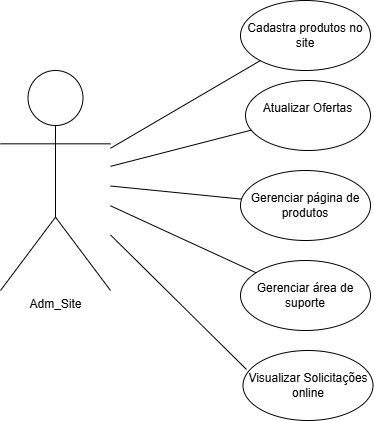

The diagram above was exported from draw.io. Its source (the exported page's mxGraphModel, read from the mxfile embedded in the PNG):
<mxGraphModel dx="1106" dy="605" grid="1" gridSize="10" guides="1" tooltips="1" connect="1" arrows="1" fold="1" page="1" pageScale="1" pageWidth="827" pageHeight="1169" math="0" shadow="0">
  <root>
    <mxCell id="0" />
    <mxCell id="1" parent="0" />
    <mxCell id="i1FXCQHyxtq1YQhLm3Op-1" value="Adm_Site" style="shape=umlActor;verticalLabelPosition=bottom;verticalAlign=top;html=1;outlineConnect=0;" vertex="1" parent="1">
      <mxGeometry x="210" y="170" width="110" height="220" as="geometry" />
    </mxCell>
    <mxCell id="i1FXCQHyxtq1YQhLm3Op-3" value="Cadastra produtos no site" style="ellipse;whiteSpace=wrap;html=1;" vertex="1" parent="1">
      <mxGeometry x="450" y="100" width="130" height="70" as="geometry" />
    </mxCell>
    <mxCell id="i1FXCQHyxtq1YQhLm3Op-4" value="Atualizar Ofertas&lt;div&gt;&lt;br&gt;&lt;/div&gt;" style="ellipse;whiteSpace=wrap;html=1;" vertex="1" parent="1">
      <mxGeometry x="455" y="180" width="125" height="70" as="geometry" />
    </mxCell>
    <mxCell id="i1FXCQHyxtq1YQhLm3Op-5" value="Gerenciar página de produtos" style="ellipse;whiteSpace=wrap;html=1;" vertex="1" parent="1">
      <mxGeometry x="450" y="270" width="130" height="70" as="geometry" />
    </mxCell>
    <mxCell id="i1FXCQHyxtq1YQhLm3Op-6" value="Gerenciar área de suporte" style="ellipse;whiteSpace=wrap;html=1;" vertex="1" parent="1">
      <mxGeometry x="450" y="360" width="130" height="70" as="geometry" />
    </mxCell>
    <mxCell id="i1FXCQHyxtq1YQhLm3Op-7" value="Visualizar Solicitações online" style="ellipse;whiteSpace=wrap;html=1;" vertex="1" parent="1">
      <mxGeometry x="452.5" y="450" width="130" height="70" as="geometry" />
    </mxCell>
    <mxCell id="i1FXCQHyxtq1YQhLm3Op-8" value="" style="endArrow=none;html=1;rounded=0;" edge="1" parent="1" source="i1FXCQHyxtq1YQhLm3Op-1">
      <mxGeometry width="50" height="50" relative="1" as="geometry">
        <mxPoint x="390" y="340" as="sourcePoint" />
        <mxPoint x="470" y="160" as="targetPoint" />
      </mxGeometry>
    </mxCell>
    <mxCell id="i1FXCQHyxtq1YQhLm3Op-9" value="" style="endArrow=none;html=1;rounded=0;" edge="1" parent="1" source="i1FXCQHyxtq1YQhLm3Op-1" target="i1FXCQHyxtq1YQhLm3Op-4">
      <mxGeometry width="50" height="50" relative="1" as="geometry">
        <mxPoint x="390" y="340" as="sourcePoint" />
        <mxPoint x="440" y="290" as="targetPoint" />
      </mxGeometry>
    </mxCell>
    <mxCell id="i1FXCQHyxtq1YQhLm3Op-10" value="" style="endArrow=none;html=1;rounded=0;" edge="1" parent="1" source="i1FXCQHyxtq1YQhLm3Op-1" target="i1FXCQHyxtq1YQhLm3Op-5">
      <mxGeometry width="50" height="50" relative="1" as="geometry">
        <mxPoint x="390" y="340" as="sourcePoint" />
        <mxPoint x="440" y="290" as="targetPoint" />
      </mxGeometry>
    </mxCell>
    <mxCell id="i1FXCQHyxtq1YQhLm3Op-11" value="" style="endArrow=none;html=1;rounded=0;" edge="1" parent="1" source="i1FXCQHyxtq1YQhLm3Op-1" target="i1FXCQHyxtq1YQhLm3Op-6">
      <mxGeometry width="50" height="50" relative="1" as="geometry">
        <mxPoint x="390" y="340" as="sourcePoint" />
        <mxPoint x="440" y="290" as="targetPoint" />
      </mxGeometry>
    </mxCell>
    <mxCell id="i1FXCQHyxtq1YQhLm3Op-12" value="" style="endArrow=none;html=1;rounded=0;entryX=0.027;entryY=0.271;entryDx=0;entryDy=0;entryPerimeter=0;" edge="1" parent="1" source="i1FXCQHyxtq1YQhLm3Op-1" target="i1FXCQHyxtq1YQhLm3Op-7">
      <mxGeometry width="50" height="50" relative="1" as="geometry">
        <mxPoint x="390" y="340" as="sourcePoint" />
        <mxPoint x="440" y="290" as="targetPoint" />
      </mxGeometry>
    </mxCell>
  </root>
</mxGraphModel>